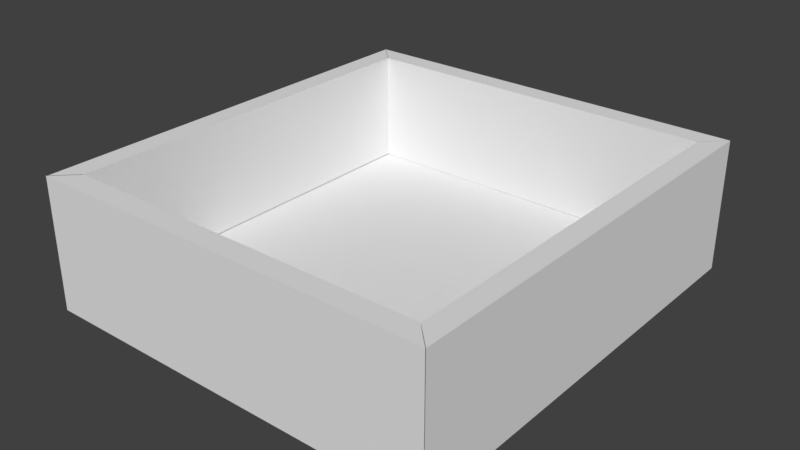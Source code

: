 # Source: EndTableDrawer.blend  (saved by Blender 2.80.75; exported with 4.5.12 LTS)
import bpy
from mathutils import Matrix  # noqa: F401  (used for matrix-valued properties, if any)

bpy.ops.wm.read_factory_settings(use_empty=True)
scene = bpy.context.scene
scene.name = 'Scene'

# ---- collections
col_collection_1 = bpy.data.collections.new('Collection 1'); scene.collection.children.link(col_collection_1)

# ---- materials (node trees are filled in below, after node groups)
mat_box = bpy.data.materials.new('Box')
mat_box.alpha_threshold = 0.0
mat_box.use_transparent_shadow = False
mat_box.roughness = 0.5
mat_box.line_color = (0.0, 0.0, 0.0, 1.0)

# ---- material node trees

# ---- world
world_world = bpy.data.worlds.new('World'); scene.world = world_world
world_world.color = (0.05088, 0.05088, 0.05088)
world_world.use_sun_shadow = False
world_world.sun_shadow_jitter_overblur = 0.0
world_world.cycles.sampling_method = 'MANUAL'

# ---- meshes
me_cube_004 = bpy.data.meshes.new('Cube.004')
me_cube_004.from_pydata([(-1.706, 0.8288, -0.1324), (-1.62, 0.743, 0.3926), (-1.62, -0.842, 0.3926), (-1.706, -0.9279, -0.1324), (-1.706, 0.8288, 0.3926), (-1.706, -0.9279, 0.3926), (-1.62, 0.743, -0.05753), (-1.62, -0.842, -0.05753)], [], [(1, 2, 7, 6), (5, 4, 0, 3), (2, 1, 4, 5)])
me_cube_004.materials.append(mat_box)
me_cube_004.use_remesh_preserve_volume = False
me_cube_004.use_remesh_preserve_attributes = False
me_cube_004.use_mirror_vertex_groups = False
me_cube_004.update()
me_cube_003 = bpy.data.meshes.new('Cube.003')
me_cube_003.from_pydata([(-0.07064, 0.8288, -0.1344), (-1.702, 0.8288, -0.1344), (-0.1565, 0.743, 0.3926), (-1.616, 0.743, 0.3926), (-0.07064, 0.8288, 0.3926), (-1.702, 0.8288, 0.3926), (-0.1565, 0.743, -0.05957), (-1.616, 0.743, -0.05957)], [], [(0, 1, 5, 4), (3, 2, 4, 5), (2, 3, 7, 6)])
me_cube_003.materials.append(mat_box)
me_cube_003.use_remesh_preserve_volume = False
me_cube_003.use_remesh_preserve_attributes = False
me_cube_003.use_mirror_vertex_groups = False
me_cube_003.update()
me_cube_001 = bpy.data.meshes.new('Cube.001')
me_cube_001.from_pydata([(-0.07804, 0.8288, -0.1332), (-0.1639, 0.743, 0.3926), (-0.1639, -0.842, 0.3926), (-0.07804, -0.9279, -0.1332), (-0.07805, 0.8288, 0.3926), (-0.07805, -0.9279, 0.3926), (-0.1639, 0.743, -0.05833), (-0.1639, -0.842, -0.05833)], [], [(3, 0, 4, 5), (1, 2, 5, 4), (2, 1, 6, 7)])
me_cube_001.materials.append(mat_box)
me_cube_001.use_remesh_preserve_volume = False
me_cube_001.use_remesh_preserve_attributes = False
me_cube_001.use_mirror_vertex_groups = False
me_cube_001.update()
me_cube_000 = bpy.data.meshes.new('Cube.000')
me_cube_000.from_pydata([(-1.621, -0.842, 0.3926), (-0.1607, -0.842, 0.3926), (-1.707, -0.9279, -0.1354), (-0.07486, -0.9279, -0.1354), (-1.707, -0.9279, 0.3926), (-0.07486, -0.9279, 0.3926), (-1.621, -0.842, -0.06059), (-0.1607, -0.842, -0.06059)], [], [(3, 5, 4, 2), (1, 0, 4, 5), (0, 1, 7, 6)])
me_cube_000.materials.append(mat_box)
me_cube_000.use_remesh_preserve_volume = False
me_cube_000.use_remesh_preserve_attributes = False
me_cube_000.use_mirror_vertex_groups = False
me_cube_000.update()
me_cube_002 = bpy.data.meshes.new('Cube.002')
me_cube_002.from_pydata([(-0.07046, 0.8288, -0.03409), (-1.702, 0.8288, -0.03409), (-1.702, -0.9279, -0.03409), (-0.07046, -0.9279, -0.03409), (-0.1563, 0.743, 0.04075), (-1.616, 0.743, 0.04075), (-1.616, -0.842, 0.04075), (-0.1563, -0.842, 0.04075)], [], [(2, 1, 0, 3), (7, 4, 5, 6)])
me_cube_002.materials.append(mat_box)
me_cube_002.use_remesh_preserve_volume = False
me_cube_002.use_remesh_preserve_attributes = False
me_cube_002.use_mirror_vertex_groups = False
me_cube_002.update()

# ---- objects
ob_endtabledrawer_004 = bpy.data.objects.new('EndTableDrawer.004', me_cube_004)
ob_endtabledrawer_003 = bpy.data.objects.new('EndTableDrawer.003', me_cube_003)
ob_endtabledrawer_002 = bpy.data.objects.new('EndTableDrawer.002', me_cube_001)
ob_endtabledrawer_001 = bpy.data.objects.new('EndTableDrawer.001', me_cube_000)
ob_endtabledrawer = bpy.data.objects.new('EndTableDrawer', me_cube_002)

# ---- transforms, parenting, visibility, modifiers, constraints
ob_endtabledrawer_004.location = (0.006357, 0.0, 0.0)
ob_endtabledrawer_004.scale = (1.046, 1.046, 1.046)
ob_endtabledrawer_004.lineart.crease_threshold = 0.0
ob_endtabledrawer_003.location = (0.0, 0.0, 0.0)
ob_endtabledrawer_003.scale = (1.046, 1.046, 1.046)
ob_endtabledrawer_003.lineart.crease_threshold = 0.0
ob_endtabledrawer_002.location = (0.009084, 0.0, 0.0)
ob_endtabledrawer_002.scale = (1.046, 1.046, 1.046)
ob_endtabledrawer_002.lineart.crease_threshold = 0.0
ob_endtabledrawer_001.location = (0.003275, 0.0, 0.0)
ob_endtabledrawer_001.scale = (1.046, 1.046, 1.046)
ob_endtabledrawer_001.lineart.crease_threshold = 0.0
ob_endtabledrawer.location = (0.0, 0.0, -0.1057)
ob_endtabledrawer.scale = (1.046, 1.046, 1.046)
ob_endtabledrawer.lineart.crease_threshold = 0.0

# ---- collection membership
col_collection_1.objects.link(ob_endtabledrawer_004)
col_collection_1.objects.link(ob_endtabledrawer_003)
col_collection_1.objects.link(ob_endtabledrawer_002)
col_collection_1.objects.link(ob_endtabledrawer_001)
col_collection_1.objects.link(ob_endtabledrawer)

# ---- scene / render settings (as saved in the file)
scene.frame_start = 1; scene.frame_end = 250; scene.frame_set(1)
scene.render.engine = 'BLENDER_EEVEE_NEXT'
scene.render.resolution_percentage = 50
scene.render.dither_intensity = 0.0
scene.cycles.use_denoising = False
scene.cycles.samples = 128
scene.cycles.sampling_pattern = 'TABULATED_SOBOL'
scene.cycles.light_sampling_threshold = 0.0
scene.cycles.use_adaptive_sampling = False
scene.cycles.use_light_tree = False
scene.cycles.blur_glossy = 0.0
scene.cycles.sample_clamp_indirect = 0.0
scene.view_settings.view_transform = 'Standard'
bpy.context.view_layer.update()

# ---- added for rendering (the .blend has no active camera and no usable light): camera, sun
cam_auto = bpy.data.cameras.new('AutoCamera')
cam_auto.lens = 50.0
cam_auto.sensor_width = 36.0
cam_auto.clip_end = 1000.0
ob_auto_camera = bpy.data.objects.new('AutoCamera', cam_auto)
scene.collection.objects.link(ob_auto_camera)
ob_auto_camera.location = (1.45072, -2.90561, 2.03706)
ob_auto_camera.rotation_euler = (1.09748, -7.21219e-08, 0.694738)
scene.camera = ob_auto_camera
light_auto_sun = bpy.data.lights.new('AutoSun', 'SUN')
light_auto_sun.energy = 3.0
light_auto_sun.angle = 0.0523599
ob_auto_sun = bpy.data.objects.new('AutoSun', light_auto_sun)
scene.collection.objects.link(ob_auto_sun)
ob_auto_sun.rotation_euler = (0.872665, 0.174533, 0.523599)
bpy.context.view_layer.update()
